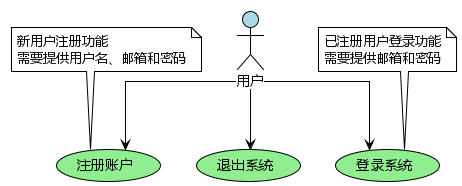

The diagram above was rendered by PlantUML. Its source (embedded in the PNG):
@startuml HarmonyExpense-Auth-UseCase
!theme plain
skinparam linetype ortho
skinparam defaultFontName "Microsoft YaHei"

' 定义参与者
actor "用户" as User #LightBlue

' 定义用例 - 用户认证模块
usecase "注册账户" as Register #LightGreen
usecase "登录系统" as Login #LightGreen
usecase "退出系统" as Logout #LightGreen

' 定义关系
User --> Register
User --> Login
User --> Logout


' 添加注释
note top of Register
  新用户注册功能
  需要提供用户名、邮箱和密码
end note

note top of Login
  已注册用户登录功能
  需要提供邮箱和密码
end note

@enduml